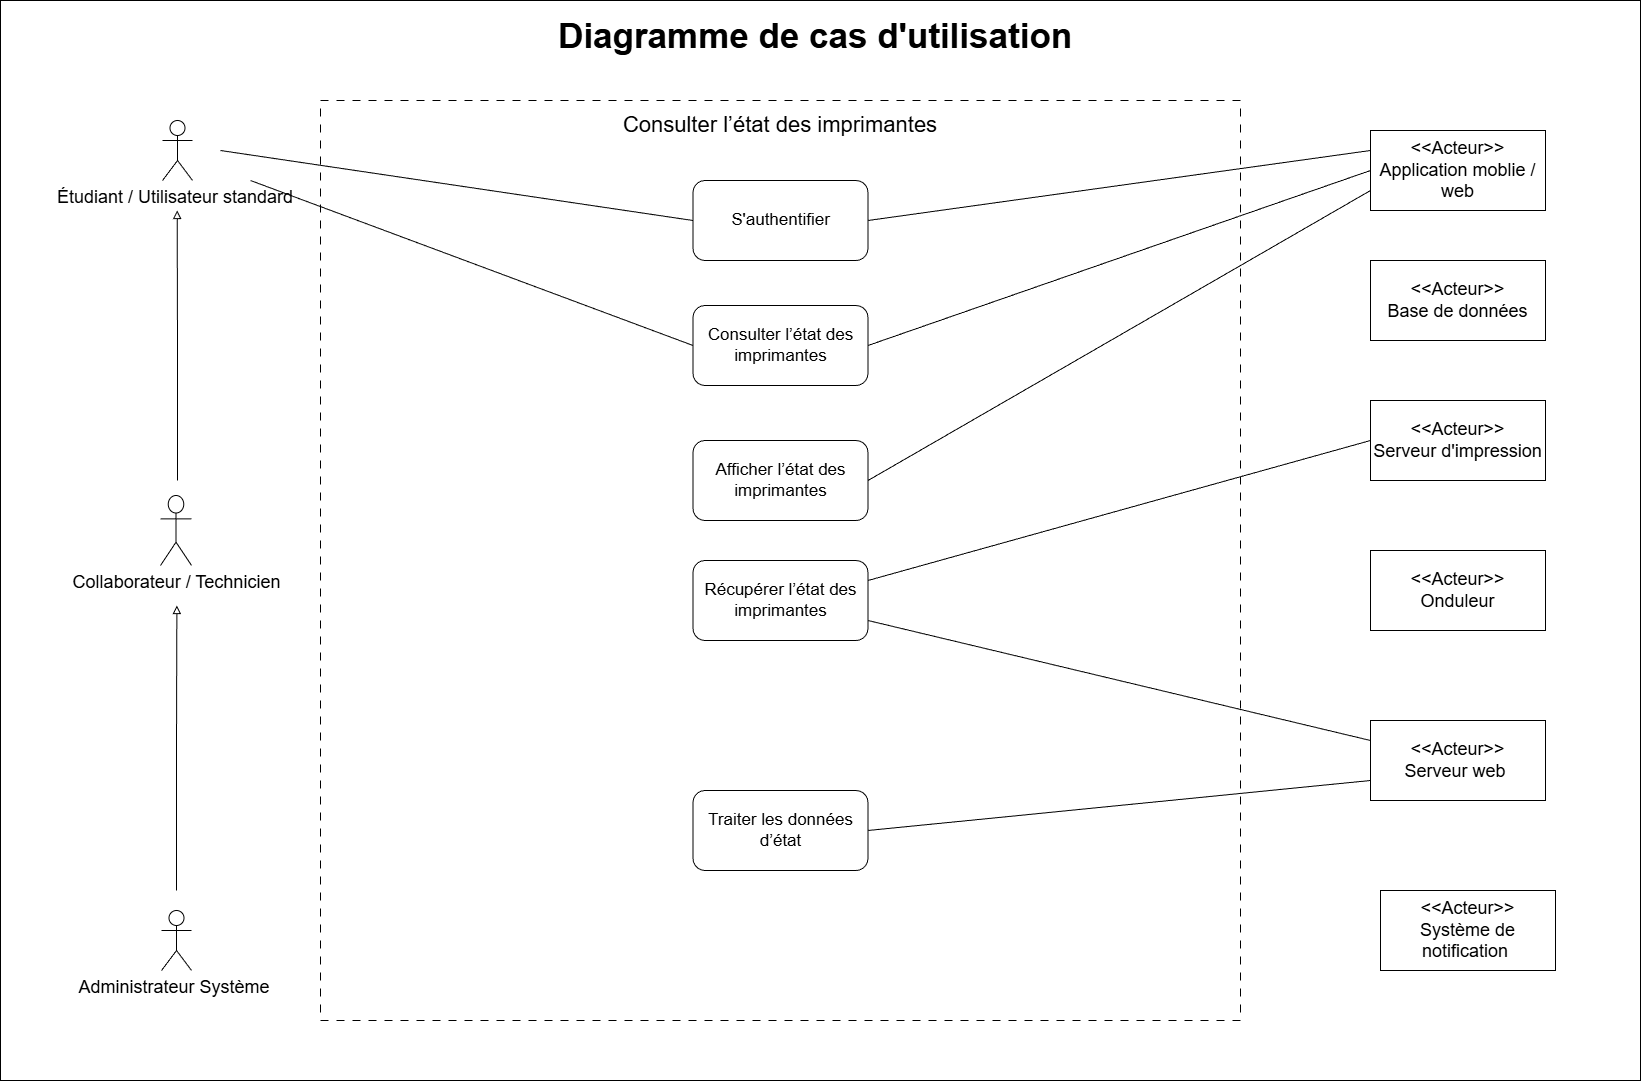

The diagram above was exported from draw.io. Its source (the exported page's mxGraphModel, read from the mxfile embedded in the PNG):
<mxGraphModel dx="2180" dy="1078" grid="1" gridSize="10" guides="1" tooltips="1" connect="1" arrows="1" fold="1" page="1" pageScale="1" pageWidth="827" pageHeight="1169" math="0" shadow="0">
  <root>
    <mxCell id="0" />
    <mxCell id="1" parent="0" />
    <mxCell id="19mintqla5zNvqJt9zhP-1" parent="1" style="rounded=0;whiteSpace=wrap;html=1;movable=0;resizable=0;rotatable=0;deletable=0;editable=0;locked=1;connectable=0;" value="" vertex="1">
      <mxGeometry height="1080" width="1640" x="270" y="20" as="geometry" />
    </mxCell>
    <mxCell id="19mintqla5zNvqJt9zhP-3" parent="1" style="text;html=1;whiteSpace=wrap;strokeColor=none;fillColor=none;align=center;verticalAlign=middle;rounded=0;fontSize=35;" value="&lt;b&gt;Diagramme de cas d'utilisation&amp;nbsp;&lt;/b&gt;" vertex="1">
      <mxGeometry height="30" width="530" x="825" y="40" as="geometry" />
    </mxCell>
    <mxCell id="19mintqla5zNvqJt9zhP-5" parent="1" style="whiteSpace=wrap;html=1;aspect=fixed;dashed=1;dashPattern=8 8;movable=0;resizable=0;rotatable=0;deletable=0;editable=0;locked=1;connectable=0;" value="" vertex="1">
      <mxGeometry height="920" width="920" x="590" y="120" as="geometry" />
    </mxCell>
    <mxCell id="19mintqla5zNvqJt9zhP-6" parent="1" style="text;html=1;whiteSpace=wrap;strokeColor=none;fillColor=none;align=center;verticalAlign=middle;rounded=0;fontSize=22;" value="Consulter l’état des imprimantes" vertex="1">
      <mxGeometry height="30" width="317.5" x="891.25" y="130" as="geometry" />
    </mxCell>
    <mxCell id="hub7uR3-Pz53rs9BYUlQ-1" parent="1" style="shape=umlActor;verticalLabelPosition=bottom;verticalAlign=top;html=1;outlineConnect=0;fontSize=18;" value="Administrateur Système&amp;nbsp;" vertex="1">
      <mxGeometry height="60" width="30" x="431" y="930" as="geometry" />
    </mxCell>
    <mxCell id="hub7uR3-Pz53rs9BYUlQ-2" parent="1" style="shape=umlActor;verticalLabelPosition=bottom;verticalAlign=top;html=1;outlineConnect=0;fontSize=18;" value="Étudiant / Utilisateur standard&amp;nbsp;" vertex="1">
      <mxGeometry height="60" width="30" x="432" y="140" as="geometry" />
    </mxCell>
    <mxCell id="hub7uR3-Pz53rs9BYUlQ-3" parent="1" style="shape=umlActor;verticalLabelPosition=bottom;verticalAlign=top;html=1;outlineConnect=0;fontSize=18;" value="Collaborateur / Technicien" vertex="1">
      <mxGeometry height="70" width="31" x="430" y="515" as="geometry" />
    </mxCell>
    <mxCell id="hub7uR3-Pz53rs9BYUlQ-10" parent="1" style="rounded=0;whiteSpace=wrap;html=1;fontSize=18;" value="&amp;lt;&amp;lt;Acteur&amp;gt;&amp;gt;&lt;div&gt;Serveur d'impression&lt;/div&gt;" vertex="1">
      <mxGeometry height="80" width="175" x="1640" y="420" as="geometry" />
    </mxCell>
    <mxCell id="hub7uR3-Pz53rs9BYUlQ-15" parent="1" style="rounded=0;whiteSpace=wrap;html=1;fontSize=18;" value="&amp;lt;&amp;lt;Acteur&amp;gt;&amp;gt;&lt;div&gt;Système de notification&amp;nbsp;&lt;/div&gt;" vertex="1">
      <mxGeometry height="80" width="175" x="1650" y="910" as="geometry" />
    </mxCell>
    <mxCell id="xcZZ9r3k54KDVO5b896m-2" parent="1" style="rounded=1;whiteSpace=wrap;html=1;fontSize=17;" value="S'authentifier" vertex="1">
      <mxGeometry height="80" width="175" x="962.5" y="200" as="geometry" />
    </mxCell>
    <mxCell id="xcZZ9r3k54KDVO5b896m-3" parent="1" style="rounded=0;whiteSpace=wrap;html=1;fontSize=18;" value="&amp;lt;&amp;lt;Acteur&amp;gt;&amp;gt;&lt;div&gt;Serveur web&amp;nbsp;&lt;/div&gt;" vertex="1">
      <mxGeometry height="80" width="175" x="1640" y="740" as="geometry" />
    </mxCell>
    <mxCell id="xcZZ9r3k54KDVO5b896m-19" parent="1" style="rounded=0;whiteSpace=wrap;html=1;fontSize=18;" value="&amp;lt;&amp;lt;Acteur&amp;gt;&amp;gt;&lt;div&gt;Onduleur&lt;/div&gt;" vertex="1">
      <mxGeometry height="80" width="175" x="1640" y="570" as="geometry" />
    </mxCell>
    <mxCell id="4fbnARUr0dov0q9RSHuT-11" edge="1" parent="1" style="endArrow=block;html=1;endFill=0;edgeStyle=elbowEdgeStyle;elbow=vertical;rounded=0;fontSize=18;" value="">
      <mxGeometry relative="1" width="160" as="geometry">
        <mxPoint x="447" y="500" as="sourcePoint" />
        <mxPoint x="446.67" y="230" as="targetPoint" />
      </mxGeometry>
    </mxCell>
    <mxCell id="4fbnARUr0dov0q9RSHuT-12" edge="1" parent="1" style="endArrow=block;html=1;endFill=0;edgeStyle=elbowEdgeStyle;elbow=vertical;rounded=0;fontSize=18;" value="">
      <mxGeometry relative="1" width="160" as="geometry">
        <mxPoint x="446" y="910" as="sourcePoint" />
        <mxPoint x="446.37000000000006" y="625" as="targetPoint" />
      </mxGeometry>
    </mxCell>
    <mxCell id="4fbnARUr0dov0q9RSHuT-17" parent="1" style="rounded=0;whiteSpace=wrap;html=1;fontSize=18;" value="&amp;lt;&amp;lt;Acteur&amp;gt;&amp;gt;&lt;div&gt;Base de données&lt;/div&gt;" vertex="1">
      <mxGeometry height="80" width="175" x="1640" y="280" as="geometry" />
    </mxCell>
    <mxCell id="mi91j4Yqu1wuFVUeo8VN-3" parent="1" style="rounded=1;whiteSpace=wrap;html=1;fontSize=17;" value="Récupérer l’état des imprimantes" vertex="1">
      <mxGeometry height="80" width="175" x="962.5" y="580" as="geometry" />
    </mxCell>
    <mxCell id="mi91j4Yqu1wuFVUeo8VN-4" parent="1" style="rounded=1;whiteSpace=wrap;html=1;fontSize=17;" value="Afficher l’état des imprimantes" vertex="1">
      <mxGeometry height="80" width="175" x="962.5" y="460" as="geometry" />
    </mxCell>
    <mxCell id="mi91j4Yqu1wuFVUeo8VN-5" parent="1" style="rounded=1;whiteSpace=wrap;html=1;fontSize=17;" value="Consulter l’état des imprimantes" vertex="1">
      <mxGeometry height="80" width="175" x="962.5" y="325" as="geometry" />
    </mxCell>
    <mxCell id="mi91j4Yqu1wuFVUeo8VN-6" parent="1" style="rounded=1;whiteSpace=wrap;html=1;fontSize=17;" value="Traiter les données d’état" vertex="1">
      <mxGeometry height="80" width="175" x="962.5" y="810" as="geometry" />
    </mxCell>
    <mxCell id="mi91j4Yqu1wuFVUeo8VN-8" parent="1" style="rounded=0;whiteSpace=wrap;html=1;fontSize=18;" value="&amp;lt;&amp;lt;Acteur&amp;gt;&amp;gt;&lt;div&gt;Application moblie / web&lt;/div&gt;" vertex="1">
      <mxGeometry height="80" width="175" x="1640" y="150" as="geometry" />
    </mxCell>
    <mxCell id="mi91j4Yqu1wuFVUeo8VN-10" edge="1" parent="1" source="xcZZ9r3k54KDVO5b896m-2" style="endArrow=none;html=1;rounded=0;exitX=0;exitY=0.5;exitDx=0;exitDy=0;" value="">
      <mxGeometry height="50" relative="1" width="50" as="geometry">
        <mxPoint x="1140" y="770" as="sourcePoint" />
        <mxPoint x="490" y="170" as="targetPoint" />
      </mxGeometry>
    </mxCell>
    <mxCell id="mi91j4Yqu1wuFVUeo8VN-11" edge="1" parent="1" source="mi91j4Yqu1wuFVUeo8VN-8" style="endArrow=none;html=1;rounded=0;exitX=0;exitY=0.25;exitDx=0;exitDy=0;entryX=1;entryY=0.5;entryDx=0;entryDy=0;" target="xcZZ9r3k54KDVO5b896m-2" value="">
      <mxGeometry height="50" relative="1" width="50" as="geometry">
        <mxPoint x="1263" y="360" as="sourcePoint" />
        <mxPoint x="790" y="290" as="targetPoint" />
      </mxGeometry>
    </mxCell>
    <mxCell id="mi91j4Yqu1wuFVUeo8VN-12" edge="1" parent="1" source="mi91j4Yqu1wuFVUeo8VN-5" style="endArrow=none;html=1;rounded=0;exitX=0;exitY=0.5;exitDx=0;exitDy=0;" value="">
      <mxGeometry height="50" relative="1" width="50" as="geometry">
        <mxPoint x="1323" y="280" as="sourcePoint" />
        <mxPoint x="520" y="200" as="targetPoint" />
      </mxGeometry>
    </mxCell>
    <mxCell id="mi91j4Yqu1wuFVUeo8VN-13" edge="1" parent="1" source="mi91j4Yqu1wuFVUeo8VN-8" style="endArrow=none;html=1;rounded=0;entryX=1;entryY=0.5;entryDx=0;entryDy=0;exitX=0;exitY=0.5;exitDx=0;exitDy=0;" target="mi91j4Yqu1wuFVUeo8VN-5" value="">
      <mxGeometry height="50" relative="1" width="50" as="geometry">
        <mxPoint x="1560" y="250" as="sourcePoint" />
        <mxPoint x="680" y="260" as="targetPoint" />
      </mxGeometry>
    </mxCell>
    <mxCell id="mi91j4Yqu1wuFVUeo8VN-14" edge="1" parent="1" source="mi91j4Yqu1wuFVUeo8VN-8" style="endArrow=none;html=1;rounded=0;exitX=0;exitY=0.75;exitDx=0;exitDy=0;entryX=1;entryY=0.5;entryDx=0;entryDy=0;" target="mi91j4Yqu1wuFVUeo8VN-4" value="">
      <mxGeometry height="50" relative="1" width="50" as="geometry">
        <mxPoint x="1762" y="330" as="sourcePoint" />
        <mxPoint x="1260" y="485" as="targetPoint" />
      </mxGeometry>
    </mxCell>
    <mxCell id="mi91j4Yqu1wuFVUeo8VN-15" edge="1" parent="1" source="hub7uR3-Pz53rs9BYUlQ-10" style="endArrow=none;html=1;rounded=0;exitX=0;exitY=0.5;exitDx=0;exitDy=0;entryX=1;entryY=0.25;entryDx=0;entryDy=0;" target="mi91j4Yqu1wuFVUeo8VN-3" value="">
      <mxGeometry height="50" relative="1" width="50" as="geometry">
        <mxPoint x="1842" y="570" as="sourcePoint" />
        <mxPoint x="1340" y="725" as="targetPoint" />
      </mxGeometry>
    </mxCell>
    <mxCell id="mi91j4Yqu1wuFVUeo8VN-16" edge="1" parent="1" source="xcZZ9r3k54KDVO5b896m-3" style="endArrow=none;html=1;rounded=0;exitX=0;exitY=0.25;exitDx=0;exitDy=0;entryX=1;entryY=0.75;entryDx=0;entryDy=0;" target="mi91j4Yqu1wuFVUeo8VN-3" value="">
      <mxGeometry height="50" relative="1" width="50" as="geometry">
        <mxPoint x="1842" y="980" as="sourcePoint" />
        <mxPoint x="1340" y="1135" as="targetPoint" />
      </mxGeometry>
    </mxCell>
    <mxCell id="mi91j4Yqu1wuFVUeo8VN-17" edge="1" parent="1" source="xcZZ9r3k54KDVO5b896m-3" style="endArrow=none;html=1;rounded=0;exitX=0;exitY=0.75;exitDx=0;exitDy=0;entryX=1;entryY=0.5;entryDx=0;entryDy=0;" target="mi91j4Yqu1wuFVUeo8VN-6" value="">
      <mxGeometry height="50" relative="1" width="50" as="geometry">
        <mxPoint x="1742" y="830" as="sourcePoint" />
        <mxPoint x="1240" y="985" as="targetPoint" />
      </mxGeometry>
    </mxCell>
  </root>
</mxGraphModel>